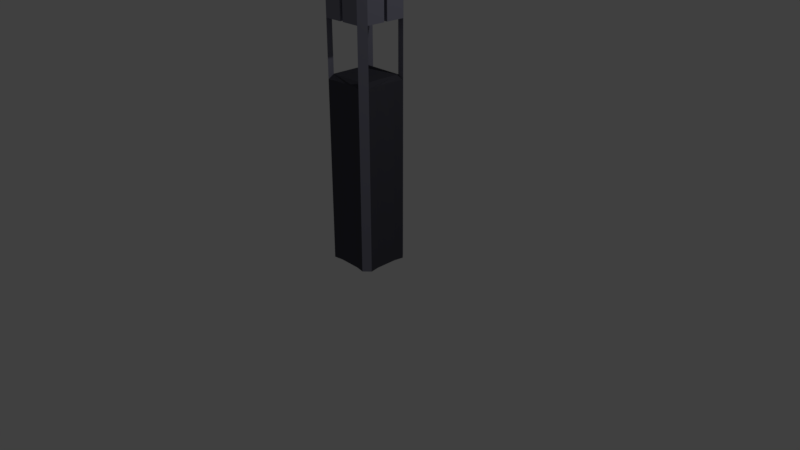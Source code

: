 # Source: watchtower.blend  (saved by Blender 2.79.0; exported with 4.5.12 LTS)
import bpy
from mathutils import Matrix  # noqa: F401  (used for matrix-valued properties, if any)

bpy.ops.wm.read_factory_settings(use_empty=True)
scene = bpy.context.scene
scene.name = 'Scene'

# ---- collections
col_collection_1 = bpy.data.collections.new('Collection 1'); scene.collection.children.link(col_collection_1)

# ---- materials (node trees are filled in below, after node groups)
mat_material_012 = bpy.data.materials.new('Material.012')
mat_material_012.alpha_threshold = 0.0
mat_material_012.use_transparent_shadow = False
mat_material_012.diffuse_color = (0.07208, 0.072, 0.09083, 1.0)
mat_material_012.roughness = 0.5
mat_material_012.specular_intensity = 0.2419
mat_material_028 = bpy.data.materials.new('Material.028')
mat_material_028.alpha_threshold = 0.0
mat_material_028.use_transparent_shadow = False
mat_material_028.diffuse_color = (0.2368, 0.2365, 0.3032, 1.0)
mat_material_028.roughness = 0.5
mat_material_028.specular_intensity = 0.2419

# ---- material node trees

# ---- world
world_world = bpy.data.worlds.new('World'); scene.world = world_world
world_world.color = (0.05088, 0.05088, 0.05088)
world_world.use_sun_shadow = False
world_world.sun_shadow_jitter_overblur = 0.0
world_world.cycles.sampling_method = 'MANUAL'

# ---- cameras
cam_camera = bpy.data.cameras.new('Camera')
cam_camera.clip_end = 100.0
cam_camera.lens = 35.0
cam_camera.sensor_width = 32.0
cam_camera.sensor_height = 18.0
cam_camera.ortho_scale = 7.314
cam_camera.dof.focus_distance = 0.0
cam_camera.dof.aperture_fstop = 128.0

# ---- lights
light_lamp = bpy.data.lights.new('Lamp', 'POINT')
light_lamp.transmission_factor = 0.0
light_lamp.cutoff_distance = 30.0
light_lamp.energy = 100.0
light_lamp.shadow_buffer_clip_start = 1.001
light_lamp.shadow_soft_size = 0.1
light_lamp.shadow_maximum_resolution = 0.006
light_lamp.use_absolute_resolution = True

# ---- meshes
me_cube_004 = bpy.data.meshes.new('Cube.004')
me_cube_004.from_pydata([(-0.7639, -1.0, -1.466), (-1.0, -0.7639, -1.466), (-1.0, -0.7639, 1.915), (-0.7639, -1.0, 1.915), (-1.0, 0.7639, -1.466), (-0.7639, 1.0, -1.466), (-0.7639, 1.0, 1.915), (-1.0, 0.7639, 1.915), (1.0, -0.7639, -1.466), (0.7639, -1.0, -1.466), (0.7639, -1.0, 1.915), (1.0, -0.7639, 1.915), (0.7639, 1.0, -1.466), (1.0, 0.7639, -1.466), (1.0, 0.7639, 1.915), (0.7639, 1.0, 1.915), (-0.7668, -0.7639, 1.985), (-0.7668, 0.7639, 1.985), (0.7668, -0.7639, 1.985), (0.7668, 0.7639, 1.985), (-0.7639, -1.0, 2.945), (-1.0, -0.7639, 2.945), (-1.0, 0.7639, 2.945), (-0.7639, 1.0, 2.945), (0.7639, 1.0, 2.945), (1.0, 0.7639, 2.945), (1.0, -0.7639, 2.945), (0.7639, -1.0, 2.945), (0.7668, -0.7639, 2.945), (0.7668, 0.7639, 2.945), (-0.7668, 0.7639, 2.945), (-0.7668, -0.7639, 2.945), (-0.7639, -1.0, 3.909), (-1.0, -0.7639, 3.909), (-1.0, 0.7639, 3.909), (-0.7639, 1.0, 3.909), (0.7639, 1.0, 3.909), (1.0, 0.7639, 3.909), (1.0, -0.7639, 3.909), (0.7639, -1.0, 3.909), (0.7668, -0.7639, 3.909), (0.7668, 0.7639, 3.909), (-0.7668, 0.7639, 3.909), (-0.7668, -0.7639, 3.909), (1.0, -0.0639, 2.945), (0.7668, -0.0639, 2.945), (-1.0, -0.0639, 2.945), (-0.7668, -0.0639, 2.945), (1.0, -0.0639, 3.909), (0.7668, -0.0639, 3.909), (-1.0, -0.0639, 3.909), (-0.7668, -0.0639, 3.909), (1.0, 0.0639, 2.945), (0.7668, 0.0639, 2.945), (-1.0, 0.0639, 2.945), (-0.7668, 0.0639, 2.945), (1.0, 0.0639, 3.909), (0.7668, 0.0639, 3.909), (-1.0, 0.0639, 3.909), (-0.7668, 0.0639, 3.909), (-0.06682, 0.7639, 2.945), (-0.0639, 1.0, 2.945), (-0.06682, -0.7639, 2.945), (-0.0639, -1.0, 2.945), (-0.06682, 0.7639, 3.909), (-0.0639, 1.0, 3.909), (-0.06682, -0.7639, 3.909), (-0.0639, -1.0, 3.909), (0.06682, -0.7639, 2.945), (0.0639, -1.0, 2.945), (0.06682, 0.7639, 2.945), (0.0639, 1.0, 2.945), (0.06682, -0.7639, 3.909), (0.0639, -1.0, 3.909), (0.06682, 0.7639, 3.909), (0.0639, 1.0, 3.909), (-0.9409, -0.4113, -1.466), (-0.9409, 0.4113, -1.466), (0.4113, -0.9409, 0.833), (-0.4113, -0.9409, 0.833), (-0.923, 4.441e-16, -1.466), (-0.4113, 0.9409, -1.466), (0.4113, 0.9409, -1.466), (0.9409, 0.4113, 0.833), (0.9409, -0.4113, 0.833), (2.22e-16, 0.923, -1.466), (0.9409, 0.4113, -1.466), (0.9409, -0.4113, -1.466), (-0.9409, -0.4113, 0.833), (-0.9409, 0.4113, 0.833), (0.923, 4.441e-16, -1.466), (0.4113, -0.9409, -1.466), (-0.4113, -0.9409, -1.466), (-0.4113, 0.9409, 0.833), (0.4113, 0.9409, 0.833), (2.22e-16, -0.923, -1.466), (-0.9409, 0.4113, 1.915), (-0.9409, -0.4113, 1.915), (1.0, -0.7639, 0.833), (-0.9136, 0.0, 1.985), (0.7639, -1.0, 0.833), (-0.923, 4.441e-16, 1.915), (-0.4113, -0.9409, 1.915), (0.4113, -0.9409, 1.915), (2.22e-16, -0.923, 1.915), (0.7639, 1.0, 0.833), (0.0, -0.9136, 1.985), (1.0, 0.7639, 0.833), (0.9409, -0.4113, 1.915), (0.9409, 0.4113, 1.915), (0.923, 4.441e-16, 1.915), (-1.0, 0.7639, 0.833), (0.9136, 0.0, 1.985), (-0.7639, 1.0, 0.833), (0.4113, 0.9409, 1.915), (-0.4113, 0.9409, 1.915), (2.22e-16, 0.923, 1.915), (0.0, 0.9136, 1.985), (-1.0, -0.7639, 0.833), (-0.7639, -1.0, 0.833), (-1.0, -0.7639, -0.3162), (-0.7639, 1.0, -0.3162), (1.0, 0.7639, -0.3162), (0.7639, -1.0, -0.3162), (0.4113, 0.9409, -0.3162), (-0.9409, 0.4113, -0.3162), (0.9409, -0.4113, -0.3162), (-0.4113, -0.9409, -0.3162), (0.4113, -0.9409, -0.3162), (0.9409, 0.4113, -0.3162), (-0.9409, -0.4113, -0.3162), (-0.4113, 0.9409, -0.3162), (1.0, -0.7639, -0.3162), (0.7639, 1.0, -0.3162), (-1.0, 0.7639, -0.3162), (-0.7639, -1.0, -0.3162)], [(117, 116), (99, 101), (112, 110), (106, 104)], [(100, 10, 103, 78), (107, 14, 109, 83), (94, 114, 15, 105), (113, 6, 115, 93), (119, 3, 2, 118), (121, 5, 4, 134), (122, 13, 12, 133), (123, 9, 8, 132), (118, 2, 97, 88), (17, 6, 23, 30), (16, 2, 21, 31), (18, 10, 27, 28), (2, 3, 20, 21), (3, 102, 104, 103, 10, 18, 16), (14, 19, 18, 11, 108, 110, 109), (6, 17, 19, 15, 114, 116, 115), (17, 16, 18, 19), (21, 33, 50, 46), (41, 36, 75, 74), (42, 34, 58, 59), (21, 20, 32, 33), (11, 18, 28, 26), (7, 17, 30, 22), (6, 7, 22, 23), (15, 19, 29, 24), (14, 15, 24, 25), (3, 16, 31, 20), (10, 11, 26, 27), (19, 14, 25, 29), (40, 39, 38), (36, 41, 37), (42, 35, 34), (32, 43, 33), (23, 22, 34, 35), (23, 35, 65, 61), (28, 40, 49, 45), (25, 24, 36, 37), (41, 29, 53, 57), (40, 28, 68, 72), (27, 26, 38, 39), (30, 23, 61, 60), (47, 46, 50, 51), (44, 45, 49, 48), (38, 26, 44, 48), (33, 43, 51, 50), (31, 21, 46, 47), (43, 31, 47, 51), (40, 38, 48, 49), (26, 28, 45, 44), (53, 52, 56, 57), (54, 55, 59, 58), (22, 30, 55, 54), (37, 41, 57, 56), (29, 25, 52, 53), (25, 37, 56, 52), (30, 42, 59, 55), (34, 22, 54, 58), (60, 61, 65, 64), (63, 62, 66, 67), (31, 43, 66, 62), (32, 20, 63, 67), (42, 30, 60, 64), (43, 32, 67, 66), (20, 31, 62, 63), (35, 42, 64, 65), (68, 69, 73, 72), (71, 70, 74, 75), (29, 41, 74, 70), (24, 29, 70, 71), (39, 40, 72, 73), (28, 27, 69, 68), (27, 39, 73, 69), (36, 24, 71, 75), (84, 108, 11, 98), (89, 96, 7, 111), (79, 102, 3, 119), (123, 100, 78, 128), (89, 88, 97, 101, 96), (122, 107, 83, 129), (124, 94, 105, 133), (121, 113, 93, 131), (135, 119, 118, 120), (6, 113, 111, 7), (14, 107, 105, 15), (10, 100, 98, 11), (7, 96, 101, 97, 2, 16, 17), (120, 118, 88, 130), (126, 84, 98, 132), (125, 89, 111, 134), (79, 78, 103, 104, 102), (127, 79, 119, 135), (84, 83, 109, 110, 108), (125, 130, 88, 89), (94, 93, 115, 116, 114), (127, 128, 78, 79), (126, 129, 83, 84), (124, 131, 93, 94), (4, 5, 81, 85, 82, 12, 13, 86, 90, 87, 8, 9, 91, 95, 92, 0, 1, 76, 80, 77), (85, 81, 131, 124, 82), (90, 86, 129, 126, 87), (95, 91, 128, 127, 92), (80, 76, 130, 125, 77), (92, 127, 135, 0), (77, 125, 134, 4), (87, 126, 132, 8), (1, 120, 130, 76), (0, 135, 120, 1), (5, 121, 131, 81), (82, 124, 133, 12), (13, 122, 129, 86), (9, 123, 128, 91), (100, 123, 132, 98), (107, 122, 133, 105), (113, 121, 134, 111)])
me_cube_004.polygons.foreach_set('material_index', [0, 0, 0, 0, 1, 1, 1, 1, 0, 1, 1, 1, 1, 0, 0, 0, 0, 1, 1, 1, 1, 1, 1, 1, 1, 1, 1, 1, 1, 1, 1, 1, 1, 1, 1, 1, 1, 1, 1, 1, 0, 1, 1, 1, 1, 0, 1, 1, 0, 1, 1, 0, 1, 0, 1, 1, 1, 1, 1, 1, 1, 1, 1, 0, 1, 1, 1, 1, 0, 1, 0, 1, 1, 0, 0, 0, 0, 0, 0, 0, 0, 1, 1, 1, 1, 0, 0, 0, 0, 0, 0, 0, 0, 0, 0, 0, 0, 0, 0, 0, 0, 0, 0, 0, 0, 0, 1, 0, 0, 0, 0, 1, 1, 1])
_uv = me_cube_004.uv_layers.new(name='UVMap')
_uv.uv.foreach_set('vector', [0.8819, 0.4277, 0.8819, 0.6291, 0.7057, 0.6291, 0.7057, 0.4277, 1.0, 0.4277, 1.0, 0.6291, 0.7692, 0.6291, 0.7692, 0.4277, 0.2943, 0.4277, 0.2943, 0.6291, 0.1181, 0.6291, 0.1181, 0.4277, 0.882, 0.4277, 0.882, 0.6291, 0.7057, 0.6291, 0.7057, 0.4277, 0.1181, 0.4277, 0.1181, 0.6291, 0.0, 0.6291, 0.0, 0.4277, 0.882, 0.2139, 0.882, 0.0, 1.0, 0.0, 1.0, 0.2139, 0.0, 0.2139, 0.0, 0.0, 0.1181, 0.0, 0.1181, 0.2139, 0.8819, 0.2139, 0.8819, 0.0, 1.0, 0.0, 1.0, 0.2139, 1.0, 0.4277, 1.0, 0.6291, 0.7692, 0.6291, 0.7692, 0.4277, 0.1166, 0.642, 0.118, 0.6291, 0.118, 0.8207, 0.1166, 0.8207, 0.1166, 0.642, 0.0, 0.6291, 0.0, 0.8207, 0.1166, 0.8207, 0.8834, 0.642, 0.8819, 0.6291, 0.8819, 0.8207, 0.8834, 0.8207, 0.0, 0.6291, 0.1181, 0.6291, 0.1181, 0.8207, 0.0, 0.8207, 0.1181, 0.6291, 0.2943, 0.6291, 0.5, 0.6291, 0.7057, 0.6291, 0.8819, 0.6291, 0.8834, 0.642, 0.1166, 0.642, 1.0, 0.6291, 1.0, 0.642, 0.0, 0.642, 0.0, 0.6291, 0.2308, 0.6291, 0.5, 0.6291, 0.7692, 0.6291, 0.882, 0.6291, 0.8834, 0.642, 0.1166, 0.642, 0.1181, 0.6291, 0.2943, 0.6291, 0.5, 0.6291, 0.7057, 0.6291, 0.1166, 0.642, 0.1166, 0.642, 0.8834, 0.642, 0.8834, 0.642, 1.0, 0.8207, 1.0, 1.0, 0.5418, 1.0, 0.5418, 0.8207, 0.8834, 1.0, 0.8819, 1.0, 0.5319, 1.0, 0.5334, 1.0, 0.1166, 1.0, 0.0, 1.0, 0.0, 1.0, 0.1166, 1.0, 0.0, 0.8207, 0.1181, 0.8207, 0.1181, 1.0, 0.0, 1.0, 1.0, 0.6291, 0.8834, 0.642, 0.8834, 0.8207, 1.0, 0.8207, 0.0, 0.6291, 0.1166, 0.642, 0.1166, 0.8207, 0.0, 0.8207, 0.882, 0.6291, 1.0, 0.6291, 1.0, 0.8207, 0.882, 0.8207, 0.8819, 0.6291, 0.8834, 0.642, 0.8834, 0.8207, 0.8819, 0.8207, 0.0, 0.6291, 0.1181, 0.6291, 0.1181, 0.8207, 0.0, 0.8207, 0.118, 0.6291, 0.1166, 0.642, 0.1166, 0.8207, 0.118, 0.8207, 0.8819, 0.6291, 1.0, 0.6291, 1.0, 0.8207, 0.8819, 0.8207, 0.8834, 0.642, 1.0, 0.6291, 1.0, 0.8207, 0.8834, 0.8207, 0.8834, 1.0, 0.8819, 1.0, 1.0, 1.0, 0.8819, 1.0, 0.8834, 1.0, 1.0, 1.0, 0.1166, 1.0, 0.118, 1.0, 0.0, 1.0, 0.118, 1.0, 0.1166, 1.0, 0.0, 1.0, 0.882, 0.8207, 1.0, 0.8207, 1.0, 1.0, 0.882, 1.0, 0.882, 0.8207, 0.882, 1.0, 0.5319, 1.0, 0.5319, 0.8207, 0.8834, 0.8207, 0.8834, 1.0, 0.8834, 1.0, 0.8834, 0.8207, 0.0, 0.8207, 0.1181, 0.8207, 0.1181, 1.0, 0.0, 1.0, 0.8834, 1.0, 0.8834, 0.8207, 0.8834, 0.8207, 0.8834, 1.0, 0.8834, 1.0, 0.8834, 0.8207, 0.5334, 0.8207, 0.5334, 1.0, 0.8819, 0.8207, 1.0, 0.8207, 1.0, 1.0, 0.8819, 1.0, 0.1166, 0.8207, 0.118, 0.8207, 0.468, 0.8207, 0.4666, 0.8207, 0.1166, 0.8207, 0.0, 0.8207, 0.0, 1.0, 0.1166, 1.0, 1.0, 0.8207, 0.8834, 0.8207, 0.8834, 1.0, 1.0, 1.0, 0.0, 1.0, 0.0, 0.8207, 0.4582, 0.8207, 0.4582, 1.0, 0.0, 1.0, 0.1166, 1.0, 0.1166, 1.0, 0.0, 1.0, 0.1166, 0.8207, 0.0, 0.8207, 0.0, 0.8207, 0.1166, 0.8207, 0.1166, 1.0, 0.1166, 0.8207, 0.1166, 0.8207, 0.1166, 1.0, 0.8834, 1.0, 1.0, 1.0, 1.0, 1.0, 0.8834, 1.0, 1.0, 0.8207, 0.8834, 0.8207, 0.8834, 0.8207, 1.0, 0.8207, 0.8834, 0.8207, 1.0, 0.8207, 1.0, 1.0, 0.8834, 1.0, 0.0, 0.8207, 0.1166, 0.8207, 0.1166, 1.0, 0.0, 1.0, 0.0, 0.8207, 0.1166, 0.8207, 0.1166, 0.8207, 0.0, 0.8207, 1.0, 1.0, 0.8834, 1.0, 0.8834, 1.0, 1.0, 1.0, 0.8834, 0.8207, 1.0, 0.8207, 1.0, 0.8207, 0.8834, 0.8207, 1.0, 0.8207, 1.0, 1.0, 0.5418, 1.0, 0.5418, 0.8207, 0.1166, 0.8207, 0.1166, 1.0, 0.1166, 1.0, 0.1166, 0.8207, 0.0, 1.0, 0.0, 0.8207, 0.4582, 0.8207, 0.4582, 1.0, 0.4666, 0.8207, 0.468, 0.8207, 0.468, 1.0, 0.4666, 1.0, 0.468, 0.8207, 0.4666, 0.8207, 0.4666, 1.0, 0.468, 1.0, 0.1166, 0.8207, 0.1166, 1.0, 0.4666, 1.0, 0.4666, 0.8207, 0.1181, 1.0, 0.1181, 0.8207, 0.4681, 0.8207, 0.4681, 1.0, 0.1166, 1.0, 0.1166, 0.8207, 0.4666, 0.8207, 0.4666, 1.0, 0.1166, 1.0, 0.118, 1.0, 0.468, 1.0, 0.4666, 1.0, 0.118, 0.8207, 0.1166, 0.8207, 0.4666, 0.8207, 0.468, 0.8207, 0.118, 1.0, 0.1166, 1.0, 0.4666, 1.0, 0.468, 1.0, 0.5334, 0.8207, 0.5319, 0.8207, 0.5319, 1.0, 0.5334, 1.0, 0.5319, 0.8207, 0.5334, 0.8207, 0.5334, 1.0, 0.5319, 1.0, 0.8834, 0.8207, 0.8834, 1.0, 0.5334, 1.0, 0.5334, 0.8207, 0.8819, 0.8207, 0.8834, 0.8207, 0.5334, 0.8207, 0.5319, 0.8207, 0.8819, 1.0, 0.8834, 1.0, 0.5334, 1.0, 0.5319, 1.0, 0.8834, 0.8207, 0.8819, 0.8207, 0.5319, 0.8207, 0.5334, 0.8207, 0.8819, 0.8207, 0.8819, 1.0, 0.5319, 1.0, 0.5319, 0.8207, 0.1181, 1.0, 0.1181, 0.8207, 0.4681, 0.8207, 0.4681, 1.0, 0.2308, 0.4277, 0.2308, 0.6291, 0.0, 0.6291, 0.0, 0.4277, 0.2308, 0.4277, 0.2308, 0.6291, 0.0, 0.6291, 0.0, 0.4277, 0.2943, 0.4277, 0.2943, 0.6291, 0.1181, 0.6291, 0.1181, 0.4277, 0.8819, 0.2139, 0.8819, 0.4277, 0.7057, 0.4277, 0.7057, 0.2139, 0.2308, 0.4277, 0.7692, 0.4277, 0.7692, 0.6291, 0.5, 0.6291, 0.2308, 0.6291, 1.0, 0.2139, 1.0, 0.4277, 0.7692, 0.4277, 0.7692, 0.2139, 0.2943, 0.2139, 0.2943, 0.4277, 0.1181, 0.4277, 0.1181, 0.2139, 0.882, 0.2139, 0.882, 0.4277, 0.7057, 0.4277, 0.7057, 0.2139, 0.1181, 0.2139, 0.1181, 0.4277, 0.0, 0.4277, 0.0, 0.2139, 0.882, 0.6291, 0.882, 0.4277, 1.0, 0.4277, 1.0, 0.6291, 0.0, 0.6291, 0.0, 0.4277, 0.1181, 0.4277, 0.1181, 0.6291, 0.8819, 0.6291, 0.8819, 0.4277, 1.0, 0.4277, 1.0, 0.6291, 0.0, 0.6291, 0.2308, 0.6291, 0.5, 0.6291, 0.7692, 0.6291, 1.0, 0.6291, 1.0, 0.642, 0.0, 0.642, 1.0, 0.2139, 1.0, 0.4277, 0.7692, 0.4277, 0.7692, 0.2139, 0.2308, 0.2139, 0.2308, 0.4277, 0.0, 0.4277, 0.0, 0.2139, 0.2308, 0.2139, 0.2308, 0.4277, 0.0, 0.4277, 0.0, 0.2139, 0.2943, 0.4277, 0.7057, 0.4277, 0.7057, 0.6291, 0.5, 0.6291, 0.2943, 0.6291, 0.2943, 0.2139, 0.2943, 0.4277, 0.1181, 0.4277, 0.1181, 0.2139, 0.2308, 0.4277, 0.7692, 0.4277, 0.7692, 0.6291, 0.5, 0.6291, 0.2308, 0.6291, 0.2308, 0.2139, 0.7692, 0.2139, 0.7692, 0.4277, 0.2308, 0.4277, 0.2943, 0.4277, 0.7057, 0.4277, 0.7057, 0.6291, 0.5, 0.6291, 0.2943, 0.6291, 0.2943, 0.2139, 0.7057, 0.2139, 0.7057, 0.4277, 0.2943, 0.4277, 0.2308, 0.2139, 0.7692, 0.2139, 0.7692, 0.4277, 0.2308, 0.4277, 0.2943, 0.2139, 0.7057, 0.2139, 0.7057, 0.4277, 0.2943, 0.4277, 0.0, 0.0, 0.118, 0.0, 0.2943, 0.0, 0.5, 0.0, 0.7057, 0.0, 0.8819, 0.0, 1.0, 0.0, 0.9705, 0.0, 0.9615, 0.0, 0.9705, 0.0, 1.0, 0.0, 0.8819, 0.0, 0.7057, 0.0, 0.5, 0.0, 0.2943, 0.0, 0.118, 0.0, 0.0, 0.0, 0.02954, 0.0, 0.0385, 0.0, 0.02954, 0.0, 0.5, 0.0, 0.7057, 0.0, 0.7057, 0.2139, 0.2943, 0.2139, 0.2943, 0.0, 0.5, 0.0, 0.7692, 0.0, 0.7692, 0.2139, 0.2308, 0.2139, 0.2308, 0.0, 0.5, 0.0, 0.7057, 0.0, 0.7057, 0.2139, 0.2943, 0.2139, 0.2943, 0.0, 0.5, 0.0, 0.7692, 0.0, 0.7692, 0.2139, 0.2308, 0.2139, 0.2308, 0.0, 0.2943, 0.0, 0.2943, 0.2139, 0.1181, 0.2139, 0.1181, 0.0, 0.2308, 0.0, 0.2308, 0.2139, 0.0, 0.2139, 0.0, 0.0, 0.2308, 0.0, 0.2308, 0.2139, 0.0, 0.2139, 0.0, 0.0, 1.0, 0.0, 1.0, 0.2139, 0.7692, 0.2139, 0.7692, 0.0, 0.1181, 0.0, 0.1181, 0.2139, 0.0, 0.2139, 0.0, 0.0, 0.882, 0.0, 0.882, 0.2139, 0.7057, 0.2139, 0.7057, 0.0, 0.2943, 0.0, 0.2943, 0.2139, 0.1181, 0.2139, 0.1181, 0.0, 1.0, 0.0, 1.0, 0.2139, 0.7692, 0.2139, 0.7692, 0.0, 0.8819, 0.0, 0.8819, 0.2139, 0.7057, 0.2139, 0.7057, 0.0, 0.8819, 0.4277, 0.8819, 0.2139, 1.0, 0.2139, 1.0, 0.4277, 0.0, 0.4277, 0.0, 0.2139, 0.1181, 0.2139, 0.1181, 0.4277, 0.882, 0.4277, 0.882, 0.2139, 1.0, 0.2139, 1.0, 0.4277])
me_cube_004.materials.append(mat_material_012)
me_cube_004.materials.append(mat_material_028)
me_cube_004.use_remesh_preserve_volume = False
me_cube_004.use_remesh_preserve_attributes = False
me_cube_004.use_mirror_vertex_groups = False
me_cube_004.update()

# ---- objects
ob_lamp = bpy.data.objects.new('Lamp', light_lamp)
ob_camera = bpy.data.objects.new('Camera', cam_camera)
ob_cube_001 = bpy.data.objects.new('Cube.001', me_cube_004)

# ---- transforms, parenting, visibility, modifiers, constraints
ob_lamp.location = (4.076, 1.005, 5.904)
ob_lamp.rotation_euler = (0.6503, 0.05522, 1.866)
ob_lamp.lock_rotations_4d = False
ob_lamp.empty_display_type = 'ARROWS'
ob_lamp.color = (0.0, 0.0, 0.0, 0.0)
ob_lamp.lineart.crease_threshold = 0.0
ob_camera.location = (7.481, -6.508, 5.344)
ob_camera.rotation_euler = (1.109, 0.0, 0.8149)
ob_camera.lock_rotations_4d = False
ob_camera.empty_display_type = 'ARROWS'
ob_camera.color = (0.0, 0.0, 0.0, 0.0)
ob_camera.display_type = 'WIRE'
ob_camera.lineart.crease_threshold = 0.0
ob_cube_001.location = (0.0, 0.0, 1.0)
ob_cube_001.scale = (0.3472, 0.3472, 0.6944)
ob_cube_001.lineart.crease_threshold = 0.0

# ---- collection membership
col_collection_1.objects.link(ob_lamp)
col_collection_1.objects.link(ob_camera)
col_collection_1.objects.link(ob_cube_001)

# ---- scene / render settings (as saved in the file)
scene.camera = ob_camera
scene.frame_start = 1; scene.frame_end = 250; scene.frame_set(1)
scene.render.engine = 'BLENDER_EEVEE_NEXT'
scene.render.resolution_percentage = 50
scene.render.dither_intensity = 0.0
scene.cycles.use_denoising = False
scene.cycles.samples = 128
scene.cycles.sampling_pattern = 'TABULATED_SOBOL'
scene.cycles.use_adaptive_sampling = False
scene.cycles.use_light_tree = False
scene.cycles.blur_glossy = 0.0
scene.cycles.sample_clamp_indirect = 0.0
scene.view_settings.view_transform = 'Standard'
bpy.context.view_layer.update()
